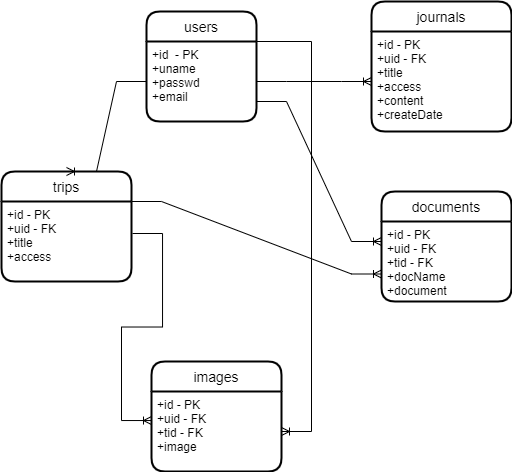

The diagram above was exported from draw.io. Its source (the exported page's mxGraphModel, read from the mxfile embedded in the PNG):
<mxGraphModel dx="1422" dy="754" grid="1" gridSize="10" guides="1" tooltips="1" connect="1" arrows="1" fold="1" page="1" pageScale="1" pageWidth="850" pageHeight="1100" math="0" shadow="0">
  <root>
    <mxCell id="0" />
    <mxCell id="1" parent="0" />
    <mxCell id="hfp-gAK9e9V6NPALiOl9-16" value="users" style="swimlane;childLayout=stackLayout;horizontal=1;startSize=30;horizontalStack=0;rounded=1;fontSize=14;fontStyle=0;strokeWidth=2;resizeParent=0;resizeLast=1;shadow=0;dashed=0;align=center;" vertex="1" parent="1">
      <mxGeometry x="295" y="80" width="110" height="110" as="geometry" />
    </mxCell>
    <mxCell id="hfp-gAK9e9V6NPALiOl9-17" value="+id  - PK&#10;+uname&#10;+passwd&#10;+email" style="align=left;strokeColor=none;fillColor=none;spacingLeft=4;fontSize=12;verticalAlign=top;resizable=0;rotatable=0;part=1;" vertex="1" parent="hfp-gAK9e9V6NPALiOl9-16">
      <mxGeometry y="30" width="110" height="80" as="geometry" />
    </mxCell>
    <mxCell id="hfp-gAK9e9V6NPALiOl9-18" value="journals" style="swimlane;childLayout=stackLayout;horizontal=1;startSize=30;horizontalStack=0;rounded=1;fontSize=14;fontStyle=0;strokeWidth=2;resizeParent=0;resizeLast=1;shadow=0;dashed=0;align=center;" vertex="1" parent="1">
      <mxGeometry x="520" y="70" width="140" height="130" as="geometry" />
    </mxCell>
    <mxCell id="hfp-gAK9e9V6NPALiOl9-19" value="+id - PK&#10;+uid - FK&#10;+title&#10;+access&#10;+content&#10;+createDate&#10;" style="align=left;strokeColor=none;fillColor=none;spacingLeft=4;fontSize=12;verticalAlign=top;resizable=0;rotatable=0;part=1;" vertex="1" parent="hfp-gAK9e9V6NPALiOl9-18">
      <mxGeometry y="30" width="140" height="100" as="geometry" />
    </mxCell>
    <mxCell id="hfp-gAK9e9V6NPALiOl9-21" value="trips" style="swimlane;childLayout=stackLayout;horizontal=1;startSize=30;horizontalStack=0;rounded=1;fontSize=14;fontStyle=0;strokeWidth=2;resizeParent=0;resizeLast=1;shadow=0;dashed=0;align=center;" vertex="1" parent="1">
      <mxGeometry x="150" y="240" width="130" height="110" as="geometry" />
    </mxCell>
    <mxCell id="hfp-gAK9e9V6NPALiOl9-22" value="+id - PK&#10;+uid - FK&#10;+title&#10;+access&#10;&#10;" style="align=left;strokeColor=none;fillColor=none;spacingLeft=4;fontSize=12;verticalAlign=top;resizable=0;rotatable=0;part=1;" vertex="1" parent="hfp-gAK9e9V6NPALiOl9-21">
      <mxGeometry y="30" width="130" height="80" as="geometry" />
    </mxCell>
    <mxCell id="hfp-gAK9e9V6NPALiOl9-24" value="images" style="swimlane;childLayout=stackLayout;horizontal=1;startSize=30;horizontalStack=0;rounded=1;fontSize=14;fontStyle=0;strokeWidth=2;resizeParent=0;resizeLast=1;shadow=0;dashed=0;align=center;" vertex="1" parent="1">
      <mxGeometry x="300" y="430" width="130" height="110" as="geometry" />
    </mxCell>
    <mxCell id="hfp-gAK9e9V6NPALiOl9-25" value="+id - PK&#10;+uid - FK&#10;+tid - FK&#10;+image&#10;&#10;" style="align=left;strokeColor=none;fillColor=none;spacingLeft=4;fontSize=12;verticalAlign=top;resizable=0;rotatable=0;part=1;" vertex="1" parent="hfp-gAK9e9V6NPALiOl9-24">
      <mxGeometry y="30" width="130" height="80" as="geometry" />
    </mxCell>
    <mxCell id="hfp-gAK9e9V6NPALiOl9-26" value="documents" style="swimlane;childLayout=stackLayout;horizontal=1;startSize=30;horizontalStack=0;rounded=1;fontSize=14;fontStyle=0;strokeWidth=2;resizeParent=0;resizeLast=1;shadow=0;dashed=0;align=center;" vertex="1" parent="1">
      <mxGeometry x="530" y="260" width="130" height="110" as="geometry" />
    </mxCell>
    <mxCell id="hfp-gAK9e9V6NPALiOl9-27" value="+id - PK&#10;+uid - FK&#10;+tid - FK&#10;+docName&#10;+document&#10;&#10;" style="align=left;strokeColor=none;fillColor=none;spacingLeft=4;fontSize=12;verticalAlign=top;resizable=0;rotatable=0;part=1;" vertex="1" parent="hfp-gAK9e9V6NPALiOl9-26">
      <mxGeometry y="30" width="130" height="80" as="geometry" />
    </mxCell>
    <mxCell id="hfp-gAK9e9V6NPALiOl9-28" value="" style="edgeStyle=entityRelationEdgeStyle;fontSize=12;html=1;endArrow=ERoneToMany;rounded=0;entryX=0;entryY=0.5;entryDx=0;entryDy=0;" edge="1" parent="1" source="hfp-gAK9e9V6NPALiOl9-17" target="hfp-gAK9e9V6NPALiOl9-19">
      <mxGeometry width="100" height="100" relative="1" as="geometry">
        <mxPoint x="410" y="120" as="sourcePoint" />
        <mxPoint x="510" y="20" as="targetPoint" />
      </mxGeometry>
    </mxCell>
    <mxCell id="hfp-gAK9e9V6NPALiOl9-31" value="" style="edgeStyle=entityRelationEdgeStyle;fontSize=12;html=1;endArrow=ERoneToMany;rounded=0;entryX=0.5;entryY=0;entryDx=0;entryDy=0;exitX=0;exitY=0.5;exitDx=0;exitDy=0;" edge="1" parent="1" source="hfp-gAK9e9V6NPALiOl9-17" target="hfp-gAK9e9V6NPALiOl9-21">
      <mxGeometry width="100" height="100" relative="1" as="geometry">
        <mxPoint x="140" y="150" as="sourcePoint" />
        <mxPoint x="240" y="50" as="targetPoint" />
      </mxGeometry>
    </mxCell>
    <mxCell id="hfp-gAK9e9V6NPALiOl9-32" value="" style="edgeStyle=entityRelationEdgeStyle;fontSize=12;html=1;endArrow=ERoneToMany;rounded=0;entryX=0;entryY=0.363;entryDx=0;entryDy=0;entryPerimeter=0;exitX=1.008;exitY=0.4;exitDx=0;exitDy=0;exitPerimeter=0;" edge="1" parent="1" source="hfp-gAK9e9V6NPALiOl9-22" target="hfp-gAK9e9V6NPALiOl9-25">
      <mxGeometry width="100" height="100" relative="1" as="geometry">
        <mxPoint x="210" y="370" as="sourcePoint" />
        <mxPoint x="310" y="270" as="targetPoint" />
      </mxGeometry>
    </mxCell>
    <mxCell id="hfp-gAK9e9V6NPALiOl9-33" value="" style="edgeStyle=entityRelationEdgeStyle;fontSize=12;html=1;endArrow=ERoneToMany;rounded=0;entryX=0;entryY=0.25;entryDx=0;entryDy=0;exitX=1;exitY=0.75;exitDx=0;exitDy=0;" edge="1" parent="1" source="hfp-gAK9e9V6NPALiOl9-17" target="hfp-gAK9e9V6NPALiOl9-27">
      <mxGeometry width="100" height="100" relative="1" as="geometry">
        <mxPoint x="90" y="660" as="sourcePoint" />
        <mxPoint x="190" y="560" as="targetPoint" />
      </mxGeometry>
    </mxCell>
    <mxCell id="hfp-gAK9e9V6NPALiOl9-34" value="" style="edgeStyle=entityRelationEdgeStyle;fontSize=12;html=1;endArrow=ERoneToMany;rounded=0;exitX=1;exitY=0;exitDx=0;exitDy=0;entryX=0;entryY=0.75;entryDx=0;entryDy=0;" edge="1" parent="1" source="hfp-gAK9e9V6NPALiOl9-22" target="hfp-gAK9e9V6NPALiOl9-26">
      <mxGeometry width="100" height="100" relative="1" as="geometry">
        <mxPoint x="410" y="490" as="sourcePoint" />
        <mxPoint x="510" y="390" as="targetPoint" />
      </mxGeometry>
    </mxCell>
    <mxCell id="hfp-gAK9e9V6NPALiOl9-35" value="" style="edgeStyle=entityRelationEdgeStyle;fontSize=12;html=1;endArrow=ERoneToMany;rounded=0;exitX=1;exitY=0;exitDx=0;exitDy=0;" edge="1" parent="1" source="hfp-gAK9e9V6NPALiOl9-17" target="hfp-gAK9e9V6NPALiOl9-25">
      <mxGeometry width="100" height="100" relative="1" as="geometry">
        <mxPoint x="300" y="320" as="sourcePoint" />
        <mxPoint x="400" y="220" as="targetPoint" />
      </mxGeometry>
    </mxCell>
  </root>
</mxGraphModel>